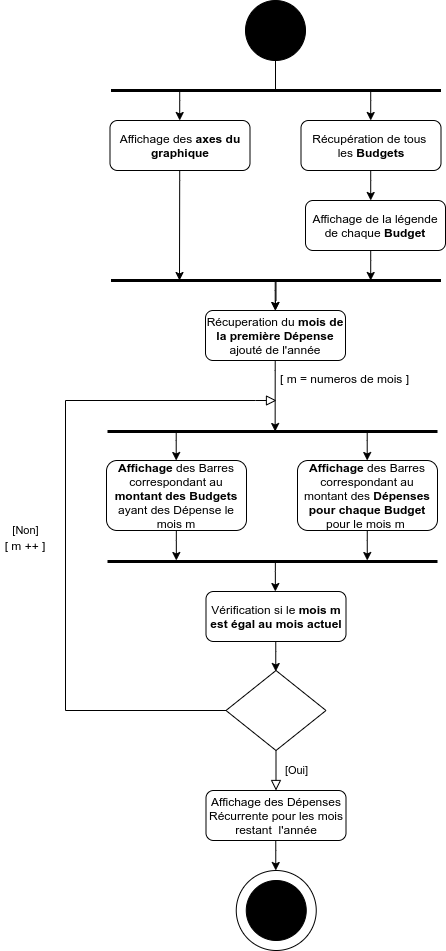

The diagram above was exported from draw.io. Its source (the exported page's mxGraphModel, read from the mxfile embedded in the PNG):
<mxGraphModel dx="1662" dy="745" grid="1" gridSize="10" guides="1" tooltips="1" connect="1" arrows="1" fold="1" page="1" pageScale="1" pageWidth="827" pageHeight="1169" math="0" shadow="0">
  <root>
    <mxCell id="WIyWlLk6GJQsqaUBKTNV-0" />
    <mxCell id="WIyWlLk6GJQsqaUBKTNV-1" parent="WIyWlLk6GJQsqaUBKTNV-0" />
    <mxCell id="v_KqiIoqEUTSWzD5ZT1P-0" value="" style="verticalLabelPosition=bottom;shadow=0;dashed=0;align=center;html=1;verticalAlign=top;shape=mxgraph.electrical.transmission.testPoint;" parent="WIyWlLk6GJQsqaUBKTNV-1" vertex="1">
      <mxGeometry x="410" y="40" width="60" height="90" as="geometry" />
    </mxCell>
    <mxCell id="v_KqiIoqEUTSWzD5ZT1P-10" value="" style="group" parent="WIyWlLk6GJQsqaUBKTNV-1" vertex="1" connectable="0">
      <mxGeometry x="398.75" y="890" width="80" height="100" as="geometry" />
    </mxCell>
    <mxCell id="v_KqiIoqEUTSWzD5ZT1P-8" value="" style="ellipse;whiteSpace=wrap;html=1;aspect=fixed;" parent="v_KqiIoqEUTSWzD5ZT1P-10" vertex="1">
      <mxGeometry x="2" y="20" width="80" height="80" as="geometry" />
    </mxCell>
    <mxCell id="v_KqiIoqEUTSWzD5ZT1P-9" value="" style="verticalLabelPosition=bottom;shadow=0;dashed=0;align=center;html=1;verticalAlign=top;shape=mxgraph.electrical.transmission.testPoint;rotation=-180;" parent="v_KqiIoqEUTSWzD5ZT1P-10" vertex="1">
      <mxGeometry x="12" y="30" width="60" height="60" as="geometry" />
    </mxCell>
    <mxCell id="lH2t9S05BTqsaIPdbtk0-6" value="" style="edgeStyle=orthogonalEdgeStyle;rounded=0;orthogonalLoop=1;jettySize=auto;html=1;" edge="1" parent="WIyWlLk6GJQsqaUBKTNV-1" source="v_KqiIoqEUTSWzD5ZT1P-11" target="lH2t9S05BTqsaIPdbtk0-5">
      <mxGeometry relative="1" as="geometry" />
    </mxCell>
    <mxCell id="v_KqiIoqEUTSWzD5ZT1P-11" value="" style="shape=partialRectangle;whiteSpace=wrap;html=1;left=0;right=0;fillColor=none;strokeWidth=3;" parent="WIyWlLk6GJQsqaUBKTNV-1" vertex="1">
      <mxGeometry x="275.5" y="130" width="330" height="190" as="geometry" />
    </mxCell>
    <mxCell id="v_KqiIoqEUTSWzD5ZT1P-12" value="Affichage des &lt;b&gt;axes du graphique&lt;/b&gt;" style="rounded=1;whiteSpace=wrap;html=1;fontSize=12;glass=0;strokeWidth=1;shadow=0;" parent="WIyWlLk6GJQsqaUBKTNV-1" vertex="1">
      <mxGeometry x="274.5" y="160" width="140" height="50" as="geometry" />
    </mxCell>
    <mxCell id="v_KqiIoqEUTSWzD5ZT1P-18" value="Récupération de tous&amp;nbsp;&lt;br&gt;les &lt;b&gt;Budgets&lt;/b&gt;" style="rounded=1;whiteSpace=wrap;html=1;fontSize=12;glass=0;strokeWidth=1;shadow=0;" parent="WIyWlLk6GJQsqaUBKTNV-1" vertex="1">
      <mxGeometry x="465.5" y="160" width="140" height="50" as="geometry" />
    </mxCell>
    <mxCell id="v_KqiIoqEUTSWzD5ZT1P-24" value="" style="endArrow=classic;html=1;fontColor=#FF3333;" parent="WIyWlLk6GJQsqaUBKTNV-1" edge="1">
      <mxGeometry width="50" height="50" relative="1" as="geometry">
        <mxPoint x="535.5" y="130" as="sourcePoint" />
        <mxPoint x="535.21" y="160" as="targetPoint" />
        <Array as="points">
          <mxPoint x="535.21" y="130" />
        </Array>
      </mxGeometry>
    </mxCell>
    <mxCell id="v_KqiIoqEUTSWzD5ZT1P-25" value="" style="endArrow=classic;html=1;fontColor=#FF3333;" parent="WIyWlLk6GJQsqaUBKTNV-1" edge="1">
      <mxGeometry width="50" height="50" relative="1" as="geometry">
        <mxPoint x="344.5" y="130" as="sourcePoint" />
        <mxPoint x="344.21000000000026" y="160" as="targetPoint" />
        <Array as="points">
          <mxPoint x="344.21000000000004" y="130" />
        </Array>
      </mxGeometry>
    </mxCell>
    <mxCell id="v_KqiIoqEUTSWzD5ZT1P-26" value="" style="endArrow=classic;html=1;fontColor=#FF3333;" parent="WIyWlLk6GJQsqaUBKTNV-1" edge="1">
      <mxGeometry width="50" height="50" relative="1" as="geometry">
        <mxPoint x="535.5" y="210" as="sourcePoint" />
        <mxPoint x="535.2100000000003" y="240" as="targetPoint" />
        <Array as="points">
          <mxPoint x="535.21" y="210" />
        </Array>
      </mxGeometry>
    </mxCell>
    <mxCell id="v_KqiIoqEUTSWzD5ZT1P-27" value="" style="endArrow=classic;html=1;fontColor=#FF3333;" parent="WIyWlLk6GJQsqaUBKTNV-1" edge="1">
      <mxGeometry width="50" height="50" relative="1" as="geometry">
        <mxPoint x="344.5" y="210" as="sourcePoint" />
        <mxPoint x="344" y="320" as="targetPoint" />
        <Array as="points">
          <mxPoint x="344.21000000000004" y="210" />
        </Array>
      </mxGeometry>
    </mxCell>
    <mxCell id="lH2t9S05BTqsaIPdbtk0-0" value="[Oui]" style="rounded=0;html=1;jettySize=auto;orthogonalLoop=1;fontSize=11;endArrow=block;endFill=0;endSize=8;strokeWidth=1;shadow=0;labelBackgroundColor=none;edgeStyle=orthogonalEdgeStyle;" edge="1" parent="WIyWlLk6GJQsqaUBKTNV-1" source="lH2t9S05BTqsaIPdbtk0-1">
      <mxGeometry y="20" relative="1" as="geometry">
        <mxPoint as="offset" />
        <mxPoint x="440.5" y="830" as="targetPoint" />
      </mxGeometry>
    </mxCell>
    <mxCell id="lH2t9S05BTqsaIPdbtk0-1" value="" style="rhombus;whiteSpace=wrap;html=1;shadow=0;fontFamily=Helvetica;fontSize=12;align=center;strokeWidth=1;spacing=6;spacingTop=-4;" vertex="1" parent="WIyWlLk6GJQsqaUBKTNV-1">
      <mxGeometry x="390.5" y="710" width="100" height="80" as="geometry" />
    </mxCell>
    <mxCell id="lH2t9S05BTqsaIPdbtk0-2" value="Affichage de la légende de chaque&lt;b&gt; Budget&lt;/b&gt;" style="rounded=1;whiteSpace=wrap;html=1;fontSize=12;glass=0;strokeWidth=1;shadow=0;" vertex="1" parent="WIyWlLk6GJQsqaUBKTNV-1">
      <mxGeometry x="470" y="240" width="140" height="50" as="geometry" />
    </mxCell>
    <mxCell id="lH2t9S05BTqsaIPdbtk0-3" value="" style="endArrow=classic;html=1;fontColor=#FF3333;" edge="1" parent="WIyWlLk6GJQsqaUBKTNV-1">
      <mxGeometry width="50" height="50" relative="1" as="geometry">
        <mxPoint x="535.5" y="290" as="sourcePoint" />
        <mxPoint x="535.21" y="320" as="targetPoint" />
        <Array as="points">
          <mxPoint x="535.21" y="290" />
        </Array>
      </mxGeometry>
    </mxCell>
    <mxCell id="lH2t9S05BTqsaIPdbtk0-4" value="" style="endArrow=classic;html=1;fontColor=#FF3333;" edge="1" parent="WIyWlLk6GJQsqaUBKTNV-1">
      <mxGeometry width="50" height="50" relative="1" as="geometry">
        <mxPoint x="440" y="320" as="sourcePoint" />
        <mxPoint x="439.71000000000004" y="350" as="targetPoint" />
        <Array as="points">
          <mxPoint x="439.71000000000004" y="320" />
        </Array>
      </mxGeometry>
    </mxCell>
    <mxCell id="lH2t9S05BTqsaIPdbtk0-5" value="Récuperation du &lt;b&gt;mois de&lt;br&gt;la première Dépense&lt;/b&gt; ajouté de l'année" style="rounded=1;whiteSpace=wrap;html=1;fontSize=12;glass=0;strokeWidth=1;shadow=0;" vertex="1" parent="WIyWlLk6GJQsqaUBKTNV-1">
      <mxGeometry x="370" y="350" width="140" height="50" as="geometry" />
    </mxCell>
    <mxCell id="lH2t9S05BTqsaIPdbtk0-8" value="" style="endArrow=classic;html=1;fontColor=#FF3333;entryX=0.508;entryY=0;entryDx=0;entryDy=0;entryPerimeter=0;" edge="1" parent="WIyWlLk6GJQsqaUBKTNV-1" target="lH2t9S05BTqsaIPdbtk0-9">
      <mxGeometry width="50" height="50" relative="1" as="geometry">
        <mxPoint x="440" y="400" as="sourcePoint" />
        <mxPoint x="439.71000000000004" y="430" as="targetPoint" />
        <Array as="points">
          <mxPoint x="439.71000000000004" y="400" />
        </Array>
      </mxGeometry>
    </mxCell>
    <mxCell id="lH2t9S05BTqsaIPdbtk0-9" value="" style="shape=partialRectangle;whiteSpace=wrap;html=1;left=0;right=0;fillColor=none;strokeWidth=3;" vertex="1" parent="WIyWlLk6GJQsqaUBKTNV-1">
      <mxGeometry x="272" y="471" width="330" height="130" as="geometry" />
    </mxCell>
    <mxCell id="lH2t9S05BTqsaIPdbtk0-10" value="&lt;b&gt;Affichage&lt;/b&gt; des Barres correspondant au &lt;b&gt;montant&lt;/b&gt; &lt;b&gt;des&lt;/b&gt; &lt;b&gt;Budgets &lt;/b&gt;ayant des Dépense le mois m" style="rounded=1;whiteSpace=wrap;html=1;fontSize=12;glass=0;strokeWidth=1;shadow=0;" vertex="1" parent="WIyWlLk6GJQsqaUBKTNV-1">
      <mxGeometry x="271" y="500" width="140" height="70" as="geometry" />
    </mxCell>
    <mxCell id="lH2t9S05BTqsaIPdbtk0-12" value="" style="endArrow=classic;html=1;fontColor=#FF3333;" edge="1" parent="WIyWlLk6GJQsqaUBKTNV-1">
      <mxGeometry width="50" height="50" relative="1" as="geometry">
        <mxPoint x="532" y="470" as="sourcePoint" />
        <mxPoint x="531.71" y="500" as="targetPoint" />
        <Array as="points">
          <mxPoint x="531.71" y="470" />
        </Array>
      </mxGeometry>
    </mxCell>
    <mxCell id="lH2t9S05BTqsaIPdbtk0-13" value="" style="endArrow=classic;html=1;fontColor=#FF3333;" edge="1" parent="WIyWlLk6GJQsqaUBKTNV-1">
      <mxGeometry width="50" height="50" relative="1" as="geometry">
        <mxPoint x="341" y="470" as="sourcePoint" />
        <mxPoint x="340.71000000000004" y="500" as="targetPoint" />
        <Array as="points">
          <mxPoint x="340.71000000000004" y="470" />
        </Array>
      </mxGeometry>
    </mxCell>
    <mxCell id="lH2t9S05BTqsaIPdbtk0-17" value="" style="endArrow=classic;html=1;fontColor=#FF3333;" edge="1" parent="WIyWlLk6GJQsqaUBKTNV-1">
      <mxGeometry width="50" height="50" relative="1" as="geometry">
        <mxPoint x="532.05" y="570" as="sourcePoint" />
        <mxPoint x="531.76" y="600" as="targetPoint" />
        <Array as="points">
          <mxPoint x="531.76" y="570" />
        </Array>
      </mxGeometry>
    </mxCell>
    <mxCell id="lH2t9S05BTqsaIPdbtk0-18" value="[ m = numeros de mois ]" style="text;html=1;strokeColor=none;fillColor=none;align=center;verticalAlign=middle;whiteSpace=wrap;rounded=0;" vertex="1" parent="WIyWlLk6GJQsqaUBKTNV-1">
      <mxGeometry x="438.75" y="410" width="141.25" height="15" as="geometry" />
    </mxCell>
    <mxCell id="lH2t9S05BTqsaIPdbtk0-19" value="&lt;b&gt;Affichage&lt;/b&gt; des Barres correspondant au montant des &lt;b&gt;Dépenses pour chaque Budget &lt;/b&gt;pour le mois m&lt;b&gt;&amp;nbsp;&lt;/b&gt;" style="rounded=1;whiteSpace=wrap;html=1;fontSize=12;glass=0;strokeWidth=1;shadow=0;" vertex="1" parent="WIyWlLk6GJQsqaUBKTNV-1">
      <mxGeometry x="462" y="500" width="140" height="70" as="geometry" />
    </mxCell>
    <mxCell id="lH2t9S05BTqsaIPdbtk0-21" value="" style="endArrow=classic;html=1;fontColor=#FF3333;" edge="1" parent="WIyWlLk6GJQsqaUBKTNV-1">
      <mxGeometry width="50" height="50" relative="1" as="geometry">
        <mxPoint x="440.14000000000004" y="601" as="sourcePoint" />
        <mxPoint x="439.8500000000001" y="631" as="targetPoint" />
        <Array as="points">
          <mxPoint x="439.8500000000001" y="601" />
        </Array>
      </mxGeometry>
    </mxCell>
    <mxCell id="lH2t9S05BTqsaIPdbtk0-22" value="Vérification si le&lt;b&gt; mois m est égal au mois actuel&lt;/b&gt;" style="rounded=1;whiteSpace=wrap;html=1;fontSize=12;glass=0;strokeWidth=1;shadow=0;" vertex="1" parent="WIyWlLk6GJQsqaUBKTNV-1">
      <mxGeometry x="370.5" y="631" width="140" height="50" as="geometry" />
    </mxCell>
    <mxCell id="lH2t9S05BTqsaIPdbtk0-24" value="" style="endArrow=classic;html=1;fontColor=#FF3333;" edge="1" parent="WIyWlLk6GJQsqaUBKTNV-1">
      <mxGeometry width="50" height="50" relative="1" as="geometry">
        <mxPoint x="341.1200000000001" y="570" as="sourcePoint" />
        <mxPoint x="340.83000000000015" y="600" as="targetPoint" />
        <Array as="points">
          <mxPoint x="340.8300000000001" y="570" />
        </Array>
      </mxGeometry>
    </mxCell>
    <mxCell id="lH2t9S05BTqsaIPdbtk0-25" value="" style="endArrow=classic;html=1;fontColor=#FF3333;" edge="1" parent="WIyWlLk6GJQsqaUBKTNV-1">
      <mxGeometry width="50" height="50" relative="1" as="geometry">
        <mxPoint x="440.5499999999999" y="681" as="sourcePoint" />
        <mxPoint x="440.25999999999993" y="710.9999999999999" as="targetPoint" />
        <Array as="points">
          <mxPoint x="440.2600000000001" y="681" />
        </Array>
      </mxGeometry>
    </mxCell>
    <mxCell id="lH2t9S05BTqsaIPdbtk0-26" value="[Non]" style="rounded=0;html=1;jettySize=auto;orthogonalLoop=1;fontSize=11;endArrow=block;endFill=0;endSize=8;strokeWidth=1;shadow=0;labelBackgroundColor=none;edgeStyle=orthogonalEdgeStyle;exitX=0;exitY=0.5;exitDx=0;exitDy=0;" edge="1" parent="WIyWlLk6GJQsqaUBKTNV-1" source="lH2t9S05BTqsaIPdbtk0-1">
      <mxGeometry x="-0.0007" y="40" relative="1" as="geometry">
        <mxPoint as="offset" />
        <mxPoint x="441" y="440" as="targetPoint" />
        <mxPoint x="330.5" y="740" as="sourcePoint" />
        <Array as="points">
          <mxPoint x="230" y="750" />
          <mxPoint x="230" y="440" />
          <mxPoint x="420" y="440" />
        </Array>
      </mxGeometry>
    </mxCell>
    <mxCell id="lH2t9S05BTqsaIPdbtk0-29" value="[ m ++ ]" style="text;html=1;strokeColor=none;fillColor=none;align=center;verticalAlign=middle;whiteSpace=wrap;rounded=0;" vertex="1" parent="WIyWlLk6GJQsqaUBKTNV-1">
      <mxGeometry x="165" y="575" width="50" height="20" as="geometry" />
    </mxCell>
    <mxCell id="lH2t9S05BTqsaIPdbtk0-30" value="Affichage des Dépenses Récurrente pour les mois restant&amp;nbsp; l'année" style="rounded=1;whiteSpace=wrap;html=1;fontSize=12;glass=0;strokeWidth=1;shadow=0;" vertex="1" parent="WIyWlLk6GJQsqaUBKTNV-1">
      <mxGeometry x="370.5" y="830" width="140" height="50" as="geometry" />
    </mxCell>
    <mxCell id="lH2t9S05BTqsaIPdbtk0-31" value="" style="endArrow=classic;html=1;fontColor=#FF3333;" edge="1" parent="WIyWlLk6GJQsqaUBKTNV-1">
      <mxGeometry width="50" height="50" relative="1" as="geometry">
        <mxPoint x="440.5499999999997" y="880" as="sourcePoint" />
        <mxPoint x="440.25999999999976" y="910" as="targetPoint" />
        <Array as="points">
          <mxPoint x="440.2600000000001" y="880" />
        </Array>
      </mxGeometry>
    </mxCell>
  </root>
</mxGraphModel>